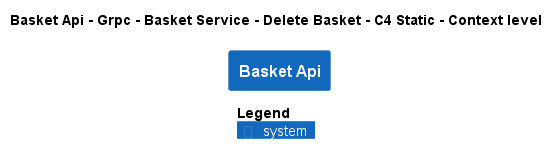

The diagram above was rendered by PlantUML. Its source (embedded in the PNG):
@startuml
!pragma layout smetana
!include ..\..\..\..\..\..\..\..\..\..\..\.c4s\C4_Context.puml

AddElementTag("c4interflow:lifecycle:new", $bgColor=green, $fontColor=#ffffff, $borderColor=green, $shadowing="False")
AddElementTag("c4interflow:lifecycle:changed", $bgColor=orange, $fontColor=#ffffff, $borderColor=orange, $shadowing="False")
AddElementTag("c4interflow:lifecycle:removed", $bgColor=red, $fontColor=#ffffff, $borderColor=red, $shadowing="False")

AddRelTag("c4interflow:lifecycle:new", $textColor=green, $lineColor=green)
AddRelTag("c4interflow:lifecycle:changed", $textColor=orange, $lineColor=orange)
AddRelTag("c4interflow:lifecycle:removed", $textColor=red, $lineColor=red)

SHOW_PERSON_PORTRAIT()
LAYOUT_TOP_DOWN()

skinparam linetype polyline

title Basket Api - Grpc - Basket Service - Delete Basket - C4 Static - Context level

System(dotnet.eShop.Architecture.SoftwareSystems.BasketApi, "Basket Api", "")



SHOW_LEGEND()
@enduml